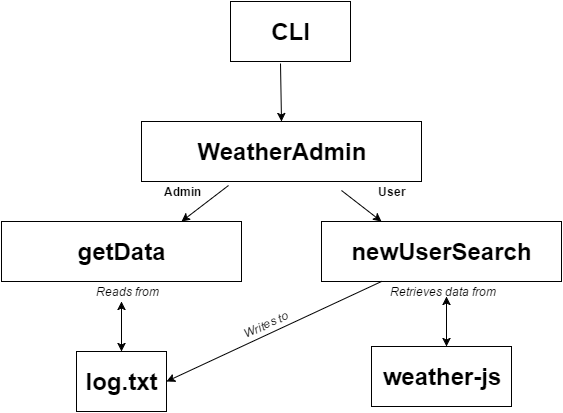

The diagram above was exported from draw.io. Its source (the exported page's mxGraphModel, read from the mxfile embedded in the PNG):
<mxGraphModel dx="1046" dy="481" grid="1" gridSize="10" guides="1" tooltips="1" connect="1" arrows="1" fold="1" page="1" pageScale="1" pageWidth="850" pageHeight="1100" background="#ffffff" math="0" shadow="0">
  <root>
    <mxCell id="0" />
    <mxCell id="1" parent="0" />
    <mxCell id="3" value="" style="endArrow=classic;html=1;exitX=0.015;exitY=0.67;exitPerimeter=0;entryX=0.75;entryY=0;" edge="1" parent="1" target="4">
      <mxGeometry width="50" height="50" relative="1" as="geometry">
        <mxPoint x="367" y="264" as="sourcePoint" />
        <mxPoint x="320" y="330" as="targetPoint" />
      </mxGeometry>
    </mxCell>
    <mxCell id="4" value="&lt;b&gt;&lt;font style=&quot;font-size: 24px&quot;&gt;getData&lt;/font&gt;&lt;/b&gt;" style="whiteSpace=wrap;html=1;" vertex="1" parent="1">
      <mxGeometry x="140" y="300" width="240" height="60" as="geometry" />
    </mxCell>
    <mxCell id="5" value="&lt;span style=&quot;font-size: 24px&quot;&gt;&lt;b&gt;newUserSearch&lt;/b&gt;&lt;/span&gt;" style="whiteSpace=wrap;html=1;" vertex="1" parent="1">
      <mxGeometry x="460" y="300" width="240" height="60" as="geometry" />
    </mxCell>
    <mxCell id="8" value="" style="endArrow=classic;html=1;exitX=0.957;exitY=0.733;exitPerimeter=0;entryX=0.25;entryY=0;" edge="1" parent="1" target="5">
      <mxGeometry x="469.96153846153857" y="278" width="50" height="50" as="geometry">
        <mxPoint x="480" y="269" as="sourcePoint" />
        <mxPoint x="469.96153846153857" y="300" as="targetPoint" />
      </mxGeometry>
    </mxCell>
    <mxCell id="9" value="" style="endArrow=classic;startArrow=classic;html=1;" edge="1" parent="1">
      <mxGeometry width="50" height="50" relative="1" as="geometry">
        <mxPoint x="260" y="430" as="sourcePoint" />
        <mxPoint x="260" y="380" as="targetPoint" />
      </mxGeometry>
    </mxCell>
    <mxCell id="10" value="&lt;i&gt;Reads from&lt;/i&gt;" style="text;html=1;strokeColor=none;fillColor=none;align=center;verticalAlign=middle;whiteSpace=wrap;" vertex="1" parent="1">
      <mxGeometry x="200" y="360" width="130" height="20" as="geometry" />
    </mxCell>
    <mxCell id="11" value="&lt;b&gt;&lt;font style=&quot;font-size: 24px&quot;&gt;log.txt&lt;/font&gt;&lt;/b&gt;" style="whiteSpace=wrap;html=1;" vertex="1" parent="1">
      <mxGeometry x="215" y="430" width="90" height="60" as="geometry" />
    </mxCell>
    <mxCell id="19" value="" style="endArrow=classic;startArrow=classic;html=1;" edge="1" parent="1">
      <mxGeometry x="585" y="375" width="50" height="50" as="geometry">
        <mxPoint x="585" y="425" as="sourcePoint" />
        <mxPoint x="585" y="375" as="targetPoint" />
      </mxGeometry>
    </mxCell>
    <mxCell id="20" value="&lt;b&gt;&lt;font style=&quot;font-size: 24px&quot;&gt;weather-js&lt;/font&gt;&lt;/b&gt;" style="whiteSpace=wrap;html=1;" vertex="1" parent="1">
      <mxGeometry x="510" y="425" width="140" height="60" as="geometry" />
    </mxCell>
    <mxCell id="21" value="&lt;i&gt;Retrieves data from&lt;/i&gt;" style="text;html=1;strokeColor=none;fillColor=none;align=center;verticalAlign=middle;whiteSpace=wrap;" vertex="1" parent="1">
      <mxGeometry x="515" y="360" width="130" height="20" as="geometry" />
    </mxCell>
    <mxCell id="23" value="&lt;font style=&quot;font-size: 24px&quot;&gt;&lt;b&gt;WeatherAdmin&lt;/b&gt;&lt;/font&gt;" style="whiteSpace=wrap;html=1;" vertex="1" parent="1">
      <mxGeometry x="280" y="200" width="280" height="60" as="geometry" />
    </mxCell>
    <mxCell id="24" value="" style="endArrow=classic;html=1;entryX=1;entryY=0.5;exitX=0.25;exitY=1;" edge="1" parent="1" source="5" target="11">
      <mxGeometry width="50" height="50" relative="1" as="geometry">
        <mxPoint x="465" y="420" as="sourcePoint" />
        <mxPoint x="515" y="370" as="targetPoint" />
      </mxGeometry>
    </mxCell>
    <mxCell id="25" value="&lt;i&gt;Writes to&lt;/i&gt;" style="text;html=1;strokeColor=none;fillColor=none;align=center;verticalAlign=middle;whiteSpace=wrap;rotation=-25;" vertex="1" parent="1">
      <mxGeometry x="369" y="393" width="70" height="20" as="geometry" />
    </mxCell>
    <mxCell id="29" value="&lt;b&gt;&lt;font style=&quot;font-size: 24px&quot;&gt;CLI&lt;/font&gt;&lt;/b&gt;" style="whiteSpace=wrap;html=1;" vertex="1" parent="1">
      <mxGeometry x="369" y="80" width="120" height="60" as="geometry" />
    </mxCell>
    <mxCell id="30" value="" style="endArrow=classic;html=1;exitX=0.415;exitY=1.03;exitPerimeter=0;entryX=0.5;entryY=0;" edge="1" parent="1" source="29" target="23">
      <mxGeometry width="50" height="50" relative="1" as="geometry">
        <mxPoint x="400" y="190" as="sourcePoint" />
        <mxPoint x="440" y="180" as="targetPoint" />
      </mxGeometry>
    </mxCell>
    <mxCell id="31" value="&lt;b&gt;Admin&lt;/b&gt;" style="text;html=1;strokeColor=none;fillColor=none;align=center;verticalAlign=middle;whiteSpace=wrap;" vertex="1" parent="1">
      <mxGeometry x="300" y="260" width="40" height="20" as="geometry" />
    </mxCell>
    <mxCell id="33" value="&lt;b&gt;User&lt;/b&gt;" style="text;html=1;strokeColor=none;fillColor=none;align=center;verticalAlign=middle;whiteSpace=wrap;" vertex="1" parent="1">
      <mxGeometry x="510" y="260" width="40" height="20" as="geometry" />
    </mxCell>
  </root>
</mxGraphModel>